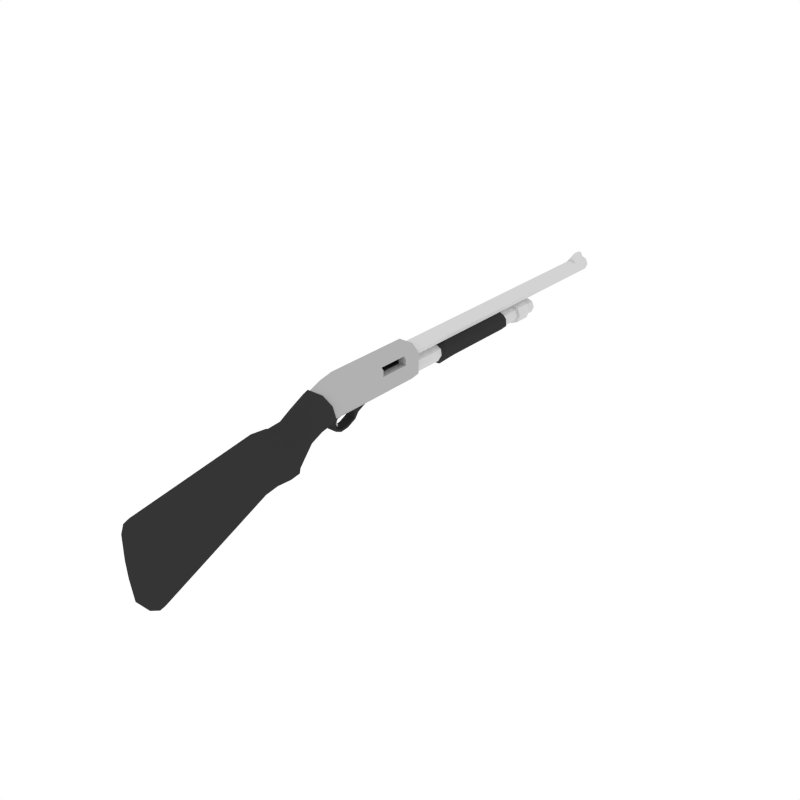 # Source: Shotgun.blend  (saved by Blender 2.76.0; exported with 4.5.12 LTS)
import bpy
from mathutils import Matrix  # noqa: F401  (used for matrix-valued properties, if any)

bpy.ops.wm.read_factory_settings(use_empty=True)
scene = bpy.context.scene
scene.name = 'Scene'

# ---- collections
col_collection_1 = bpy.data.collections.new('Collection 1'); scene.collection.children.link(col_collection_1)

# ---- materials (node trees are filled in below, after node groups)
mat_bulletred = bpy.data.materials.new('BulletRed')
mat_bulletred.alpha_threshold = 0.0
mat_bulletred.roughness = 0.5
mat_bulletyellow = bpy.data.materials.new('BulletYellow')
mat_bulletyellow.alpha_threshold = 0.0
mat_bulletyellow.roughness = 0.5
mat_trigger = bpy.data.materials.new('Trigger')
mat_trigger.alpha_threshold = 0.0
mat_trigger.roughness = 0.5
mat_black = bpy.data.materials.new('Black')
mat_black.alpha_threshold = 0.0
mat_black.roughness = 0.5
mat_darkmetal = bpy.data.materials.new('DarkMetal')
mat_darkmetal.alpha_threshold = 0.0
mat_darkmetal.roughness = 0.5
mat_barrels = bpy.data.materials.new('Barrels')
mat_barrels.alpha_threshold = 0.0
mat_barrels.roughness = 0.5

# ---- material node trees
mat_bulletred.use_nodes = True; mat_bulletred.node_tree.nodes.clear()
_N = mat_bulletred.node_tree.nodes; _L = mat_bulletred.node_tree.links
n0 = _N.new('ShaderNodeOutputMaterial'); n0.name = 'Material Output'; n0.location = (300, 300)
n1 = _N.new('ShaderNodeBsdfDiffuse'); n1.name = 'Diffuse BSDF'; n1.location = (10, 300)
n1.inputs[0].default_value = (0.8, 0.05635, 0.04274, 1.0)
_L.new(n1.outputs[0], n0.inputs[0])
n0.is_active_output = True
mat_bulletyellow.use_nodes = True; mat_bulletyellow.node_tree.nodes.clear()
_N = mat_bulletyellow.node_tree.nodes; _L = mat_bulletyellow.node_tree.links
n0 = _N.new('ShaderNodeOutputMaterial'); n0.name = 'Material Output'; n0.location = (300, 300)
n1 = _N.new('ShaderNodeBsdfDiffuse'); n1.name = 'Diffuse BSDF'; n1.location = (10, 300)
n1.inputs[0].default_value = (0.8, 0.4612, 0.06422, 1.0)
_L.new(n1.outputs[0], n0.inputs[0])
n0.is_active_output = True
mat_trigger.use_nodes = True; mat_trigger.node_tree.nodes.clear()
_N = mat_trigger.node_tree.nodes; _L = mat_trigger.node_tree.links
n0 = _N.new('ShaderNodeOutputMaterial'); n0.name = 'Material Output'; n0.location = (300, 300)
n1 = _N.new('ShaderNodeBsdfDiffuse'); n1.name = 'Diffuse BSDF'; n1.location = (10, 300)
n1.inputs[0].default_value = (0.4672, 0.4672, 0.4672, 1.0)
_L.new(n1.outputs[0], n0.inputs[0])
n0.is_active_output = True
mat_black.use_nodes = True; mat_black.node_tree.nodes.clear()
_N = mat_black.node_tree.nodes; _L = mat_black.node_tree.links
n0 = _N.new('ShaderNodeOutputMaterial'); n0.name = 'Material Output'; n0.location = (300, 300)
n1 = _N.new('ShaderNodeBsdfDiffuse'); n1.name = 'Diffuse BSDF'; n1.location = (10, 300)
n1.inputs[0].default_value = (0.03522, 0.03522, 0.03522, 1.0)
_L.new(n1.outputs[0], n0.inputs[0])
n0.is_active_output = True
mat_darkmetal.use_nodes = True; mat_darkmetal.node_tree.nodes.clear()
_N = mat_darkmetal.node_tree.nodes; _L = mat_darkmetal.node_tree.links
n0 = _N.new('ShaderNodeOutputMaterial'); n0.name = 'Material Output'; n0.location = (300, 300)
n1 = _N.new('ShaderNodeBsdfDiffuse'); n1.name = 'Diffuse BSDF'; n1.location = (10, 300)
n1.inputs[0].default_value = (0.4385, 0.4385, 0.4385, 1.0)
_L.new(n1.outputs[0], n0.inputs[0])
n0.is_active_output = True
mat_barrels.use_nodes = True; mat_barrels.node_tree.nodes.clear()
_N = mat_barrels.node_tree.nodes; _L = mat_barrels.node_tree.links
n0 = _N.new('ShaderNodeOutputMaterial'); n0.name = 'Material Output'; n0.location = (300, 300)
n1 = _N.new('ShaderNodeBsdfDiffuse'); n1.name = 'Diffuse BSDF'; n1.location = (10, 300)
n1.inputs[0].default_value = (0.65, 0.65, 0.65, 1.0)
_L.new(n1.outputs[0], n0.inputs[0])
n0.is_active_output = True

# ---- world
world_world = bpy.data.worlds.new('World'); scene.world = world_world
world_world.color = (1.0, 1.0, 1.0)
world_world.use_sun_shadow = False
world_world.sun_shadow_jitter_overblur = 0.0
world_world.cycles.sampling_method = 'MANUAL'
world_world.cycles.sample_map_resolution = 256

# ---- meshes
me_cylinder = bpy.data.meshes.new('Cylinder')
me_cylinder.from_pydata([(0.0, -0.1759, -0.05786), (0.0, 0.05786, -0.05786), (0.04091, -0.1759, -0.04091), (0.04091, 0.05786, -0.04091), (0.05786, -0.1759, -1.075e-08), (0.05786, 0.05786, 6.897e-09), (0.04091, -0.1759, 0.04091), (0.04091, 0.05786, 0.04091), (-5.058e-09, -0.1759, 0.05786), (-5.058e-09, 0.05786, 0.05786), (-0.04091, -0.1759, 0.04091), (-0.04091, 0.05786, 0.04091), (-0.05786, -0.1759, -1.397e-08), (-0.05786, 0.05786, 3.678e-09), (-0.04091, -0.1759, -0.04091), (-0.04091, 0.05786, -0.04091), (0.03131, 0.05786, -0.03131), (-1.012e-10, 0.05786, -0.04428), (0.04428, 0.05786, 6.202e-09), (0.03131, 0.05786, 0.03131), (-3.972e-09, 0.05786, 0.04428), (-0.03131, 0.05786, 0.03131), (-0.04428, 0.05786, 3.739e-09), (-0.03131, 0.05786, -0.03131), (0.03131, 0.04682, -0.03131), (-1.012e-10, 0.04682, -0.04428), (0.04428, 0.04682, 5.369e-09), (0.03131, 0.04682, 0.03131), (-3.972e-09, 0.04682, 0.04428), (-0.03131, 0.04682, 0.03131), (-0.04428, 0.04682, 2.906e-09), (-0.03131, 0.04682, -0.03131), (-3.453e-10, -0.177, -0.06141), (0.04343, -0.177, -0.04343), (0.06141, -0.177, -1.063e-08), (0.04343, -0.177, 0.04343), (-5.714e-09, -0.177, 0.06141), (-0.04343, -0.177, 0.04343), (-0.06141, -0.177, -1.404e-08), (-0.04343, -0.177, -0.04343), (-3.453e-10, -0.2562, -0.06141), (0.04343, -0.2562, -0.04343), (0.06141, -0.2562, -1.661e-08), (0.04343, -0.2562, 0.04343), (-5.714e-09, -0.2562, 0.06141), (-0.04343, -0.2562, 0.04343), (-0.06141, -0.2562, -2.002e-08), (-0.04343, -0.2562, -0.04343), (-3.146e-09, -0.2562, -0.01804), (0.01276, -0.2562, -0.01276), (0.01804, -0.2562, -1.915e-08), (0.01276, -0.2562, 0.01276), (-4.723e-09, -0.2562, 0.01804), (-0.01276, -0.2562, 0.01276), (-0.01804, -0.2562, -2.015e-08), (-0.01276, -0.2562, -0.01276), (0.0774, -1.027, -0.3641), (0.0774, -1.027, -0.3035), (0.0774, -0.8928, -0.3641), (0.0774, -0.8928, -0.3035), (0.1067, -1.027, -0.3641), (0.1067, -1.027, -0.3035), (0.1067, -0.8928, -0.3641), (0.1067, -0.8928, -0.3035), (0.0774, -0.9482, -0.3946), (0.0774, -0.9988, -0.3946), (0.1067, -0.9482, -0.3946), (0.1067, -0.9988, -0.3946), (0.0774, -0.9751, -0.4442), (0.0774, -0.9995, -0.453), (0.1067, -0.9751, -0.4442), (0.1067, -0.9995, -0.453), (0.0774, -0.9575, -0.5002), (0.0774, -0.9691, -0.509), (0.1067, -0.9575, -0.5002), (0.1067, -0.9691, -0.509), (0.1392, 0.9508, -0.3588), (0.08533, 0.8926, -0.3217), (0.03149, 0.9508, -0.3588), (0.08533, 2.398, -0.3003), (0.1391, 2.339, -0.341), (0.0315, 2.339, -0.341), (0.1664, 0.8926, -0.2881), (0.1571, 0.9508, -0.3513), (0.2333, 0.9509, -0.2751), (0.1571, 2.339, -0.3336), (0.1686, 2.398, -0.2658), (0.237, 2.339, -0.2592), (0.2092, 0.9276, -0.2151), (0.2407, 0.9509, -0.2609), (0.2407, 0.9895, -0.1532), (0.237, 2.339, -0.2592), (0.2019, 2.377, -0.2075), (0.2407, 2.32, -0.1532), (0.1644, 0.953, -0.1212), (0.2333, 0.9998, -0.1352), (0.1571, 1.047, -0.05911), (0.2333, 2.315, -0.1352), (0.1657, 2.366, -0.1244), (0.1571, 2.288, -0.05911), (0.08533, 0.9675, -0.07847), (0.1391, 1.054, -0.05166), (0.0315, 1.054, -0.05166), (0.1391, 2.284, -0.05166), (0.08533, 2.361, -0.0868), (0.0315, 2.284, -0.05166), (0.00625, 0.953, -0.1212), (0.01351, 1.047, -0.05911), (-0.0626, 0.9998, -0.1352), (0.01351, 2.288, -0.05911), (0.004945, 2.366, -0.1244), (-0.0626, 2.315, -0.1352), (-0.03859, 0.9276, -0.2151), (-0.07006, 0.9895, -0.1532), (-0.07006, 0.9509, -0.2609), (-0.07006, 2.32, -0.1532), (-0.03123, 2.377, -0.2075), (-0.06633, 2.339, -0.2592), (0.004279, 0.8926, -0.2881), (-0.06264, 0.9509, -0.2751), (0.01353, 0.9508, -0.3513), (-0.06633, 2.339, -0.2592), (0.002093, 2.398, -0.2658), (0.01351, 2.339, -0.3336), (0.1391, 1.294, -0.341), (0.1392, 1.177, -0.3447), (0.03149, 1.177, -0.3447), (0.0315, 1.294, -0.341), (0.1571, 1.177, -0.3372), (0.1571, 1.294, -0.3336), (0.237, 1.294, -0.2592), (0.237, 1.177, -0.2627), (0.237, 1.177, -0.2592), (0.237, 1.294, -0.2592), (0.2407, 1.294, -0.1532), (0.2407, 1.177, -0.1532), (0.2333, 1.177, -0.1352), (0.2333, 1.294, -0.1352), (0.1571, 1.294, -0.05911), (0.1571, 1.177, -0.05911), (0.1391, 1.177, -0.05166), (0.1391, 1.294, -0.05166), (0.0315, 1.294, -0.05166), (0.0315, 1.177, -0.05166), (0.01351, 1.177, -0.05911), (0.01351, 1.294, -0.05911), (-0.0626, 1.294, -0.1352), (-0.0626, 1.177, -0.1352), (-0.07006, 1.177, -0.1532), (-0.07006, 1.294, -0.1532), (-0.06633, 1.294, -0.2592), (-0.06633, 1.177, -0.2592), (0.01353, 1.177, -0.3372), (-0.06637, 1.177, -0.2627), (-0.06633, 1.294, -0.2592), (0.01351, 1.294, -0.3336), (0.1957, -1.18, -0.3244), (0.1957, -1.18, -0.3244), (0.1957, -1.135, -0.3257), (0.1957, -1.135, -0.3257), (0.2993, -1.133, -0.2221), (0.2993, -1.206, -0.22), (0.211, -1.179, -0.3612), (0.211, -1.179, -0.3612), (0.1608, -1.135, -0.3257), (0.1608, -1.18, -0.3244), (0.1957, -0.9281, -0.3285), (0.1957, -0.9281, -0.3285), (0.3298, -1.21, -0.2414), (0.2993, -0.9263, -0.2249), (0.2993, -1.261, -0.04442), (0.2993, -1.13, 0.009847), (0.1608, -1.179, -0.343), (0.211, -1.407, -0.4052), (0.211, -1.407, -0.4052), (0.1608, -1.179, -0.3367), (0.1608, -1.024, -0.3662), (0.1608, -1.042, -0.327), (0.1957, 0.3323, -0.3272), (0.1957, 0.3323, -0.3272), (0.3298, -1.273, -0.03995), (0.3298, -1.443, -0.2913), (0.2993, 0.3325, -0.2236), (0.2993, -0.9214, 0.06201), (0.1957, -1.119, 0.1263), (0.1957, -1.292, 0.05473), (0.02353, -1.179, -0.343), (0.211, -1.574, -0.4781), (-0.02682, -1.407, -0.4052), (-0.02682, -1.179, -0.3612), (0.1608, -1.092, -0.4469), (0.1608, -1.061, -0.4469), (0.1608, -0.8636, -0.3413), (0.1608, -0.8624, -0.3285), (0.1608, -0.9281, -0.3285), (-0.01155, -0.9281, -0.3285), (-0.01155, 0.3323, -0.3272), (0.1608, -0.7828, -0.3284), (0.1608, -0.4778, -0.3281), (0.1608, -0.3991, -0.328), (0.02353, -0.3991, -0.328), (0.02353, -0.4778, -0.3281), (0.02353, -0.7828, -0.3284), (0.02353, -0.8624, -0.3285), (0.02353, -0.9281, -0.3285), (0.211, -1.309, 0.07382), (0.3298, -1.489, -0.145), (0.2993, 0.3332, 0.05994), (0.1957, -1.292, 0.05473), (0.1957, -1.119, 0.1263), (0.02353, -1.092, -0.4469), (0.3298, -1.631, -0.373), (0.211, -1.574, -0.4781), (-0.02682, -1.574, -0.4781), (-0.02682, -1.179, -0.3612), (0.1608, -1.053, -0.5254), (0.1608, -1.035, -0.4996), (0.02353, -1.024, -0.3662), (0.02353, -1.061, -0.4469), (0.02353, -0.8636, -0.3413), (0.1608, -0.7837, -0.3402), (0.02353, -1.042, -0.327), (-0.01155, -0.9281, -0.3285), (-0.01155, 0.3323, -0.3272), (0.1608, -0.478, -0.3358), (0.1608, -0.3992, -0.3347), (0.02353, -0.3992, -0.3347), (0.02353, -0.478, -0.3358), (0.02353, -0.7837, -0.3402), (0.09526, 0.3329, -0.07404), (0.1768, 0.3324, -0.2796), (0.2035, 0.3325, -0.2153), (0.1718, 0.3327, -0.1388), (0.1109, 0.3328, -0.1136), (0.211, -1.309, 0.07382), (0.211, -1.523, -0.02826), (0.3298, -1.694, -0.2565), (0.1957, 0.3334, 0.1636), (0.1957, -0.9197, 0.1656), (0.1718, 0.3329, -0.04234), (-0.01155, -1.119, 0.1263), (-0.01155, -1.292, 0.05473), (0.1957, -0.9197, 0.1656), (-0.01155, -1.18, -0.3244), (0.02353, -1.179, -0.3367), (0.02353, -1.053, -0.5254), (0.3298, -1.828, -0.6051), (0.211, -1.714, -0.6404), (-0.02682, -1.714, -0.6404), (0.211, -1.714, -0.6404), (-0.02682, -1.574, -0.4781), (-0.02682, -1.407, -0.4052), (-0.01155, -1.18, -0.3244), (0.02353, -1.035, -0.4996), (0.1608, -0.9593, -0.5664), (0.1608, -0.9571, -0.5347), (-0.01155, -1.135, -0.3257), (-0.01155, -1.135, -0.3257), (-0.1152, -0.9263, -0.2249), (-0.1152, 0.3325, -0.2236), (0.01113, 0.3324, -0.2734), (0.01874, 0.3324, -0.2918), (0.09526, 0.3323, -0.3235), (0.1718, 0.3324, -0.2918), (0.1605, -0.7171, -0.3977), (0.02375, -0.6504, -0.4172), (0.02353, -1.18, -0.3244), (0.02353, -1.135, -0.3257), (0.07837, 0.3328, -0.1141), (0.09526, 0.3328, -0.1071), (-0.02682, -1.309, 0.07382), (0.211, -1.523, -0.02826), (0.211, -1.751, -0.152), (0.3298, -1.939, -0.3037), (0.3298, -1.928, -0.325), (0.2035, 0.3331, 0.03417), (0.1957, 0.3334, 0.1636), (-0.01155, -0.9197, 0.1656), (-0.01155, -1.119, 0.1263), (0.02353, -0.9593, -0.5664), (-0.02682, -1.726, -0.6839), (0.211, -1.726, -0.6839), (-0.02682, -1.714, -0.6404), (-0.1457, -1.443, -0.2913), (-0.1152, -1.206, -0.22), (-0.1457, -1.21, -0.2414), (0.02353, -0.9571, -0.5347), (0.1608, -0.838, -0.5527), (0.1608, -0.8432, -0.5213), (0.02375, -0.7171, -0.3977), (-0.1152, -1.133, -0.2221), (0.01874, 0.3327, -0.1388), (-0.01296, 0.3325, -0.2153), (-0.1152, -0.9214, 0.06201), (-0.1152, 0.3332, 0.05994), (0.1605, -0.6504, -0.4172), (0.09526, 2.662, -0.07404), (0.1014, 2.662, -0.0715), (0.1014, 2.893, -0.0715), (0.09526, 2.894, -0.07404), (0.09526, 4.192, -0.07404), (0.1718, 4.192, -0.04234), (-0.02682, -1.309, 0.07382), (-0.02682, -1.523, -0.02826), (0.211, -1.751, -0.152), (0.211, -1.966, -0.1656), (0.3298, -1.998, -0.2807), (0.3298, -2.0, -0.3026), (0.1718, 0.3333, 0.1107), (-0.01155, 0.3334, 0.1636), (0.1117, 0.3333, 0.1356), (0.2035, 4.192, 0.03417), (-0.01155, -0.9197, 0.1656), (-0.01155, -1.292, 0.05473), (0.02353, -0.838, -0.5527), (0.3298, -2.039, -0.5393), (0.211, -1.726, -0.6839), (0.3298, -1.846, -0.673), (0.211, -1.875, -0.7901), (-0.02682, -1.875, -0.7901), (-0.1457, -1.631, -0.373), (-0.1152, -1.261, -0.04442), (-0.1457, -1.273, -0.03995), (0.02353, -0.8432, -0.5213), (0.1608, -0.7047, -0.4908), (0.1608, -0.728, -0.4692), (0.02353, -0.728, -0.4692), (-0.1152, -1.13, 0.009847), (0.02746, 0.3329, -0.04596), (-0.01155, 0.3334, 0.1636), (0.01874, 0.3329, -0.04234), (0.02353, -0.7047, -0.4908), (0.01874, 4.192, -0.04234), (0.08913, 2.893, -0.0715), (0.08913, 2.662, -0.0715), (0.09526, 4.304, -0.07404), (0.1718, 4.304, -0.04234), (-0.02682, -1.523, -0.02826), (-0.02682, -1.751, -0.152), (0.211, -1.966, -0.1656), (0.211, -1.998, -0.1532), (0.3298, -2.235, -0.2486), (0.3298, -2.237, -0.2984), (0.1718, 4.192, 0.1107), (0.1579, 0.3333, 0.1165), (0.09526, 0.3333, 0.1424), (0.2035, 4.304, 0.03417), (0.3298, -2.291, -0.5618), (0.3298, -2.07, -0.6568), (0.211, -1.875, -0.7901), (-0.02682, -2.102, -0.7736), (0.211, -2.102, -0.7736), (-0.02682, -1.726, -0.6839), (-0.1457, -1.828, -0.6051), (-0.1457, -1.694, -0.2565), (-0.1457, -1.489, -0.145), (0.0158, 0.3333, 0.1036), (-0.01296, 0.3331, 0.03417), (-0.01296, 4.192, 0.03417), (0.01874, 4.304, -0.04234), (0.09526, 4.416, -0.07404), (0.1718, 4.416, -0.04234), (-0.02682, -1.966, -0.1656), (0.211, -1.998, -0.1532), (0.211, -2.227, -0.1272), (0.3298, -3.931, -0.4961), (0.3298, -3.93, -0.7946), (0.1718, 4.304, 0.1107), (0.09526, 4.192, 0.1424), (0.01874, 0.3333, 0.1107), (0.2035, 4.416, 0.03417), (0.3298, -3.917, -1.038), (0.3298, -2.321, -0.6786), (0.211, -2.102, -0.7736), (0.211, -2.33, -0.8117), (-0.02682, -2.33, -0.8117), (-0.02682, -2.102, -0.7736), (-0.02682, -1.875, -0.7901), (-0.1457, -1.846, -0.673), (-0.1457, -1.928, -0.325), (-0.1457, -1.939, -0.3037), (-0.02682, -1.751, -0.152), (0.01874, 4.192, 0.1107), (-0.01296, 4.304, 0.03417), (0.01874, 4.416, -0.04234), (0.09526, 4.486, -0.07404), (0.1718, 4.486, -0.04234), (-0.02682, -1.966, -0.1656), (-0.02682, -1.998, -0.1532), (0.211, -2.227, -0.1272), (0.211, -3.933, -0.3762), (0.211, -4.05, -0.5123), (0.211, -4.049, -0.8343), (0.1718, 4.416, 0.1107), (0.1185, 4.192, 0.1783), (0.09526, 4.192, 0.1785), (0.2035, 4.486, 0.03417), (0.211, -4.032, -1.071), (0.3298, -3.875, -1.342), (0.211, -2.33, -0.8117), (-0.02682, -3.862, -1.466), (0.211, -3.862, -1.466), (-0.1457, -2.07, -0.6568), (-0.1457, -2.039, -0.5393), (-0.1457, -2.0, -0.3026), (-0.1457, -1.998, -0.2807), (0.01874, 4.304, 0.1107), (-0.01296, 4.416, 0.03417), (0.01874, 4.486, -0.04234), (-0.01296, 4.486, 0.03417), (0.01874, 4.486, 0.1107), (0.09526, 4.486, 0.1424), (0.1718, 4.486, 0.1107), (-0.02682, -1.998, -0.1532), (-0.02682, -2.227, -0.1272), (0.211, -3.933, -0.3762), (0.211, -4.05, -0.5123), (0.211, -4.049, -0.8343), (0.1185, 4.416, 0.2229), (0.1185, 4.304, 0.2229), (0.07196, 4.192, 0.1783), (0.09526, 4.304, 0.2232), (0.211, -3.988, -1.395), (0.211, -3.862, -1.466), (0.211, -3.988, -1.395), (-0.02682, -3.988, -1.395), (-0.02682, -2.33, -0.8117), (-0.1457, -2.321, -0.6786), (-0.1457, -2.291, -0.5618), (-0.1457, -2.237, -0.2984), (-0.1457, -2.235, -0.2486), (0.07196, 4.304, 0.2229), (0.01874, 4.416, 0.1107), (0.09526, 4.416, 0.1424), (-0.02682, -2.227, -0.1272), (-0.02682, -3.933, -0.3762), (0.211, -4.032, -1.071), (-0.02682, -4.05, -0.5123), (-0.02682, -4.049, -0.8343), (0.09526, 4.416, 0.2232), (-0.02682, -4.032, -1.071), (-0.02682, -3.862, -1.466), (-0.02682, -3.988, -1.395), (-0.1457, -3.875, -1.342), (-0.1457, -3.917, -1.038), (-0.1457, -3.93, -0.7946), (-0.1457, -3.931, -0.4961), (0.07196, 4.416, 0.2229), (-0.02682, -4.049, -0.8343), (-0.02682, -4.032, -1.071), (-0.02682, -4.05, -0.5123), (-0.02682, -3.933, -0.3762), (-0.01296, 2.662, -0.2153), (0.01874, 2.662, -0.2918), (0.01874, 2.662, -0.1388), (-0.05106, 2.662, -0.2153), (-0.008208, 2.662, -0.3188), (0.09526, 2.662, -0.3235), (0.09526, 2.662, -0.1071), (-0.008208, 2.662, -0.1118), (0.09526, 2.662, -0.3616), (-0.05106, 2.893, -0.2153), (-0.008208, 2.893, -0.3188), (0.1718, 2.662, -0.2918), (0.1718, 2.662, -0.1388), (-0.008208, 2.893, -0.1118), (0.1987, 2.662, -0.3187), (0.09526, 2.893, -0.3616), (-0.01246, 2.897, -0.2153), (0.01909, 2.897, -0.2915), (0.2035, 2.662, -0.2153), (0.1987, 2.662, -0.1118), (0.01909, 2.897, -0.1391), (0.2416, 2.662, -0.2153), (0.1987, 2.893, -0.3187), (0.09526, 2.897, -0.323), (-0.01246, 3.066, -0.2153), (0.01909, 3.066, -0.2915), (0.1987, 2.893, -0.1118), (0.09526, 2.897, -0.1076), (0.01909, 3.066, -0.1391), (0.2416, 2.893, -0.2153), (0.1714, 2.897, -0.2915), (0.09526, 3.066, -0.323), (0.09526, 3.066, -0.1076), (0.1714, 3.066, -0.1391), (0.203, 3.066, -0.2153), (0.1714, 3.066, -0.2915), (0.1714, 2.897, -0.1391), (0.203, 2.897, -0.2153), (0.09526, 4.486, -0.04519), (0.1514, 4.486, -0.02195), (0.1746, 4.486, 0.03417), (0.03913, 4.486, -0.02195), (0.01589, 4.486, 0.03417), (0.03913, 4.486, 0.09029), (0.09526, 4.486, 0.1135), (0.1514, 4.486, 0.09029), (0.09526, 0.5573, -0.04516), (0.1514, 0.5573, -0.02192), (0.1746, 0.5573, 0.0342), (0.03913, 0.5573, -0.02192), (0.01589, 0.5573, 0.0342), (0.03913, 0.5573, 0.09032), (0.09526, 0.5573, 0.1136), (0.1514, 0.5573, 0.09032), (0.2994, 0.08141, -0.02251), (0.2994, -0.3427, -0.0229), (0.2994, -0.3411, 0.06131), (0.2994, 0.08162, 0.06071), (0.2689, 0.0817, 0.09112), (0.2689, -0.3405, 0.09172), (0.07451, 0.08139, -0.03945), (0.07451, -0.3427, -0.03985), (0.07451, -0.3411, 0.04437), (0.07451, 0.0816, 0.04376), (0.0441, 0.08168, 0.07417), (0.0441, -0.3405, 0.07478), (0.1869, -0.3427, -0.03137), (0.1869, -0.3411, 0.05284), (0.1565, -0.3405, 0.08325), (0.1565, 0.08169, 0.08265), (0.1869, 0.08161, 0.05224), (0.1869, 0.0814, -0.03098)], [], [(0, 1, 3, 2), (2, 3, 5, 4), (4, 5, 7, 6), (6, 7, 9, 8), (8, 9, 11, 10), (10, 11, 13, 12), (1, 15, 23, 17), (14, 15, 1, 0), (12, 13, 15, 14), (23, 22, 30, 31), (3, 1, 17, 16), (7, 5, 18, 19), (13, 11, 21, 22), (9, 7, 19, 20), (15, 13, 22, 23), (5, 3, 16, 18), (11, 9, 20, 21), (24, 25, 31, 30, 29, 28, 27, 26), (21, 20, 28, 29), (19, 18, 26, 27), (16, 17, 25, 24), (17, 23, 31, 25), (22, 21, 29, 30), (20, 19, 27, 28), (18, 16, 24, 26), (12, 14, 39, 38), (6, 8, 36, 35), (10, 12, 38, 37), (4, 6, 35, 34), (0, 2, 33, 32), (14, 0, 32, 39), (8, 10, 37, 36), (2, 4, 34, 33), (33, 34, 42, 41), (41, 42, 50, 49), (36, 37, 45, 44), (39, 32, 40, 47), (32, 33, 41, 40), (34, 35, 43, 42), (37, 38, 46, 45), (35, 36, 44, 43), (38, 39, 47, 46), (48, 49, 50, 51, 52, 53, 54, 55), (46, 47, 55, 54), (44, 45, 53, 52), (42, 43, 51, 50), (40, 41, 49, 48), (47, 40, 48, 55), (45, 46, 54, 53), (43, 44, 52, 51), (57, 59, 58, 56), (59, 63, 62, 58), (63, 61, 60, 62), (61, 57, 56, 60), (62, 60, 67, 66), (61, 63, 59, 57), (66, 67, 71, 70), (56, 58, 64, 65), (58, 62, 66, 64), (60, 56, 65, 67), (69, 68, 72, 73), (65, 64, 68, 69), (67, 65, 69, 71), (64, 66, 70, 68), (73, 72, 74, 75), (71, 69, 73, 75), (68, 70, 74, 72), (70, 71, 75, 74), (155, 123, 81, 127), (90, 135, 136, 95), (96, 139, 140, 101), (102, 143, 144, 107), (108, 147, 148, 113), (114, 151, 153, 119), (84, 131, 132, 89), (86, 79, 122, 116, 110, 104, 98, 92), (120, 152, 126, 78), (150, 117, 121, 154), (76, 125, 128, 83), (146, 111, 115, 149), (142, 105, 109, 145), (138, 99, 103, 141), (134, 93, 97, 137), (130, 87, 91, 133), (124, 80, 85, 129), (76, 77, 78), (79, 80, 81), (82, 83, 84), (85, 86, 87), (88, 89, 90), (91, 92, 93), (94, 95, 96), (97, 98, 99), (100, 101, 102), (103, 104, 105), (106, 107, 108), (109, 110, 111), (112, 113, 114), (115, 116, 117), (118, 119, 120), (121, 122, 123), (124, 125, 126, 127), (128, 129, 130, 131), (132, 133, 134, 135), (136, 137, 138, 139), (140, 141, 142, 143), (144, 145, 146, 147), (148, 149, 150, 151), (152, 153, 154, 155), (76, 83, 82, 77), (85, 80, 79, 86), (127, 81, 80, 124), (131, 84, 83, 128), (84, 89, 88, 82), (91, 87, 86, 92), (135, 90, 89, 132), (90, 95, 94, 88), (97, 93, 92, 98), (139, 96, 95, 136), (96, 101, 100, 94), (103, 99, 98, 104), (143, 102, 101, 140), (102, 107, 106, 100), (109, 105, 104, 110), (147, 108, 107, 144), (108, 113, 112, 106), (115, 111, 110, 116), (151, 114, 113, 148), (114, 119, 118, 112), (121, 117, 116, 122), (152, 120, 119, 153), (120, 78, 77, 118), (81, 123, 122, 79), (78, 126, 125, 76), (87, 130, 129, 85), (93, 134, 133, 91), (99, 138, 137, 97), (105, 142, 141, 103), (111, 146, 145, 109), (117, 150, 149, 115), (123, 155, 154, 121), (150, 154, 153, 151), (155, 127, 126, 152), (146, 149, 148, 147), (142, 145, 144, 143), (138, 141, 140, 139), (134, 137, 136, 135), (130, 133, 132, 131), (124, 129, 128, 125), (77, 82, 88, 94, 100, 106, 112, 118), (156, 157, 158, 159), (156, 159, 160, 161), (157, 156, 162, 163), (164, 158, 157, 165), (159, 158, 166, 167), (156, 161, 168, 162), (159, 167, 169, 160), (170, 161, 160, 171), (186, 172, 175, 165, 157, 163, 189, 243, 266, 244), (173, 174, 163, 162), (175, 176, 177, 164, 165), (164, 177, 194, 166, 158), (167, 166, 178, 179), (161, 170, 180, 168), (168, 181, 173, 162), (182, 169, 167, 179), (169, 183, 171, 160), (184, 185, 170, 171), (173, 187, 212, 174), (163, 174, 188, 189), (172, 190, 191, 176, 175), (177, 176, 192, 193, 194), (195, 196, 178, 166, 194, 193, 197, 198, 199, 200, 201, 202, 203, 204), (233, 229, 239, 275, 308, 344, 237, 207, 182, 179, 178, 230, 231, 232), (170, 185, 205, 180), (168, 180, 206, 181), (238, 183, 508, 511), (171, 183, 238, 184), (208, 185, 184, 209), (186, 210, 190, 172), (181, 211, 187, 173), (213, 188, 174, 212), (189, 188, 251, 214), (191, 190, 215, 216), (217, 176, 191, 218), (176, 217, 219, 192), (193, 192, 220, 197), (204, 221, 267, 256, 195), (196, 195, 222, 223), (196, 223, 260, 261, 262, 263, 230, 178), (197, 220, 224, 198), (198, 224, 225, 199), (199, 225, 226, 200), (200, 226, 227, 201), (201, 227, 228, 202), (202, 228, 219, 203), (217, 221, 204, 203, 219), (185, 208, 234, 205), (205, 235, 206, 180), (236, 211, 181, 206), (237, 238, 511, 510), (240, 241, 208, 209), (238, 242, 209, 184), (244, 217, 218, 210, 186), (190, 210, 245, 215), (211, 246, 247, 187), (187, 247, 249, 212), (248, 213, 212, 249), (213, 250, 251, 188), (252, 243, 189, 214), (218, 191, 216, 253), (216, 215, 254, 255), (192, 219, 228, 220), (222, 195, 256, 257), (223, 222, 258, 259), (220, 264, 295, 224), (224, 227, 226, 225), (227, 265, 289, 228), (221, 217, 244, 266, 267), (268, 229, 233, 269), (208, 241, 270, 234), (205, 234, 271, 235), (236, 206, 235, 272), (211, 236, 273, 274), (242, 238, 237, 276), (242, 277, 240, 209), (240, 278, 313, 241), (210, 218, 253, 245), (215, 245, 279, 254), (274, 246, 211), (280, 248, 249, 281), (250, 213, 248, 282), (251, 283, 285, 214), (284, 252, 214, 285), (252, 257, 256, 243), (253, 216, 255, 286), (255, 254, 287, 288), (289, 264, 220, 228), (257, 290, 258, 222), (223, 259, 328, 229, 268, 291, 292, 260), (293, 294, 259, 258), (295, 265, 227, 224), (243, 256, 267, 266), (229, 296, 297, 298, 299, 300, 301, 239), (270, 241, 313, 302), (234, 270, 303, 271), (304, 272, 235, 271), (273, 236, 272, 305), (306, 307, 274, 273), (309, 277, 242, 276), (345, 369, 356, 294, 329, 309, 276, 237, 310), (239, 301, 311, 275), (278, 240, 277, 312), (245, 253, 286, 279), (254, 279, 314, 287), (274, 307, 315, 246), (316, 247, 246, 317), (249, 247, 316, 281), (318, 319, 280, 281), (248, 280, 352, 282), (250, 282, 353, 320), (251, 250, 320, 283), (321, 284, 285, 322), (284, 290, 257, 252), (286, 255, 288, 323), (288, 287, 324, 325), (326, 325, 264, 289), (290, 327, 293, 258), (312, 329, 294, 293), (264, 325, 324, 295), (324, 331, 265, 295), (265, 331, 326, 289), (330, 332, 300, 299, 333, 334, 296, 229, 328), (300, 335, 336, 301), (302, 337, 303, 270), (303, 338, 304, 271), (304, 339, 305, 272), (305, 340, 306, 273), (307, 306, 341, 342), (275, 311, 343, 308), (277, 309, 329, 312), (237, 344, 310), (301, 336, 346, 311), (312, 293, 327, 278), (327, 321, 313, 278), (279, 286, 323, 314), (287, 314, 331, 324), (342, 347, 315, 307), (315, 348, 317, 246), (317, 349, 316), (350, 319, 318, 351), (354, 355, 283, 320), (283, 355, 322, 285), (313, 321, 322, 302), (321, 327, 290, 284), (323, 288, 325, 326), (328, 259, 294, 356, 357, 330), (357, 358, 332, 330), (332, 359, 335, 300), (335, 360, 361, 336), (302, 322, 355, 337), (303, 337, 381, 338), (362, 339, 304, 338), (340, 305, 339, 363), (340, 364, 341, 306), (342, 341, 365, 366), (311, 346, 367, 343), (308, 343, 368, 345, 310, 344), (336, 361, 370, 346), (314, 323, 326, 331), (342, 366, 371, 347), (348, 315, 347, 372), (373, 349, 317, 348), (316, 349, 318, 281), (373, 351, 318, 349), (351, 374, 375, 350), (376, 377, 319, 350), (377, 352, 280, 319), (378, 353, 282, 352), (353, 379, 320), (379, 380, 354, 320), (381, 337, 355, 354), (369, 382, 358, 357, 356), (358, 383, 359, 332), (359, 384, 360, 335), (360, 385, 386, 361), (362, 338, 381, 387), (362, 388, 363, 339), (363, 389, 364, 340), (364, 390, 365, 341), (366, 365, 391, 392), (346, 370, 393, 367), (343, 367, 419, 394), (368, 343, 394, 395), (345, 368, 382, 369), (361, 386, 396, 370), (371, 366, 392, 397), (372, 347, 371, 398), (348, 372, 399, 373), (399, 374, 351, 373), (400, 375, 374, 401), (350, 375, 426, 376), (402, 378, 377, 376), (378, 352, 377), (403, 353, 378, 402), (353, 403, 404, 379), (405, 380, 379, 404), (380, 387, 381, 354), (382, 406, 383, 358), (383, 407, 384, 359), (384, 408, 385, 360), (410, 411, 496, 495), (388, 362, 387, 413), (389, 363, 388, 414), (364, 389, 415, 390), (391, 365, 390), (392, 391, 416, 417), (370, 396, 412, 393), (367, 393, 418, 419), (382, 368, 395, 420), (394, 419, 421, 395), (398, 371, 397, 422), (372, 398, 423, 399), (399, 423, 401, 374), (401, 424, 425, 400), (375, 400, 441, 426), (402, 376, 426, 427), (427, 428, 403, 402), (429, 404, 403, 428), (429, 430, 405, 404), (380, 405, 413, 387), (406, 382, 420, 431), (406, 432, 407, 383), (407, 409, 408, 384), (432, 410, 409, 407), (433, 411, 410, 432), (393, 412, 411, 433), (413, 434, 414, 388), (414, 435, 415, 389), (390, 415, 416, 391), (397, 392, 417, 436), (437, 438, 417, 416), (393, 433, 439, 418), (419, 418, 439, 421), (395, 421, 431, 420), (398, 422, 423), (397, 436, 424, 422), (422, 424, 401, 423), (440, 425, 424, 436), (441, 400, 425, 442), (427, 443, 444, 428), (428, 444, 445, 429), (429, 445, 446, 430), (413, 405, 430, 434), (432, 406, 431, 447), (433, 432, 447, 439), (414, 434, 451, 435), (416, 415, 435, 437), (440, 436, 417, 438), (438, 437, 450, 448), (421, 439, 447, 431), (425, 440, 449, 442), (443, 441, 442), (426, 441, 443, 427), (442, 449, 444, 443), (444, 449, 448, 445), (448, 450, 446, 445), (430, 446, 451, 434), (437, 435, 451, 450), (440, 438, 448, 449), (450, 451, 446), (292, 452, 453, 261, 260), (291, 454, 452, 292), (453, 452, 455, 456), (261, 453, 457, 262), (269, 458, 454, 291, 268), (452, 454, 459, 455), (457, 453, 456, 460), (456, 455, 461, 462), (262, 457, 463, 263), (232, 464, 458, 269, 233), (334, 459, 454, 458, 296), (455, 459, 465, 461), (463, 457, 460, 466), (460, 456, 462, 467), (462, 461, 468, 469), (263, 463, 470, 231, 230), (231, 470, 464, 232), (296, 458, 464, 471, 297), (333, 465, 459, 334), (461, 465, 472, 468), (470, 463, 466, 473), (466, 460, 467, 474), (467, 462, 469, 475), (469, 468, 476, 477), (464, 470, 473, 471), (297, 471, 478, 298), (299, 479, 472, 465, 333), (468, 472, 480, 476), (473, 466, 474, 481), (474, 467, 475, 482), (475, 469, 477, 483), (483, 477, 476, 480, 484, 485, 486, 487), (471, 473, 481, 478), (298, 478, 488, 479, 299), (472, 479, 484, 480), (481, 474, 482, 489), (482, 475, 483, 487), (479, 488, 485, 484), (488, 489, 486, 485), (489, 482, 487, 486), (478, 481, 489, 488), (492, 491, 499, 500), (408, 409, 494, 493), (386, 385, 490, 491), (411, 412, 497, 496), (409, 410, 495, 494), (385, 408, 493, 490), (412, 396, 492, 497), (396, 386, 491, 492), (499, 498, 501, 502, 503, 504, 505, 500), (496, 497, 505, 504), (494, 495, 503, 502), (490, 493, 501, 498), (491, 490, 498, 499), (497, 492, 500, 505), (495, 496, 504, 503), (493, 494, 502, 501), (520, 519, 514, 517), (519, 518, 513, 514), (183, 169, 507, 508), (207, 237, 510, 509), (169, 182, 506, 507), (182, 207, 509, 506), (514, 513, 512, 515), (514, 515, 516, 517), (522, 521, 516, 515), (523, 522, 515, 512), (518, 523, 512, 513), (521, 520, 517, 516), (510, 511, 520, 521), (507, 506, 523, 518), (506, 509, 522, 523), (509, 510, 521, 522), (508, 507, 518, 519), (511, 508, 519, 520)])
me_cylinder.polygons.foreach_set('material_index', [0, 0, 0, 0, 0, 0, 0, 0, 0, 0, 0, 0, 0, 0, 0, 0, 0, 0, 0, 0, 0, 0, 0, 0, 0, 1, 1, 1, 1, 1, 1, 1, 1, 1, 1, 1, 1, 1, 1, 1, 1, 1, 1, 1, 1, 1, 1, 1, 1, 1, 2, 2, 2, 2, 2, 2, 2, 2, 2, 2, 2, 2, 2, 2, 2, 2, 2, 2, 3, 3, 3, 3, 3, 3, 3, 3, 3, 3, 3, 3, 3, 3, 3, 3, 3, 3, 3, 3, 3, 3, 3, 3, 3, 3, 3, 3, 3, 3, 3, 3, 3, 3, 3, 3, 3, 3, 3, 3, 3, 3, 3, 3, 3, 3, 3, 3, 3, 3, 3, 3, 3, 3, 3, 3, 3, 3, 3, 3, 3, 3, 3, 3, 3, 3, 3, 3, 3, 3, 3, 3, 3, 3, 3, 3, 3, 3, 3, 3, 3, 3, 4, 4, 3, 4, 4, 3, 4, 4, 3, 3, 3, 4, 4, 3, 3, 4, 4, 4, 3, 3, 3, 3, 4, 4, 3, 3, 4, 4, 4, 3, 3, 3, 3, 3, 3, 3, 3, 4, 4, 4, 3, 3, 3, 3, 3, 3, 3, 3, 3, 3, 4, 4, 4, 3, 3, 3, 3, 3, 3, 3, 3, 3, 3, 4, 4, 3, 3, 3, 3, 4, 3, 3, 3, 3, 4, 4, 4, 3, 3, 3, 3, 3, 3, 3, 4, 3, 3, 3, 4, 4, 4, 3, 4, 5, 3, 3, 3, 3, 3, 4, 4, 5, 4, 3, 3, 3, 3, 3, 3, 3, 3, 3, 3, 4, 3, 3, 3, 4, 4, 3, 3, 3, 5, 5, 3, 3, 3, 3, 3, 5, 4, 4, 5, 4, 4, 3, 3, 3, 3, 3, 3, 3, 3, 3, 4, 3, 4, 5, 5, 5, 3, 3, 3, 3, 3, 3, 5, 5, 5, 3, 3, 3, 3, 3, 3, 3, 3, 3, 3, 3, 3, 3, 5, 5, 5, 5, 3, 3, 3, 3, 3, 5, 5, 5, 5, 5, 3, 3, 3, 3, 3, 3, 3, 3, 3, 3, 3, 3, 5, 5, 5, 5, 3, 3, 3, 3, 3, 5, 5, 5, 5, 3, 3, 3, 3, 3, 3, 3, 3, 3, 3, 5, 5, 5, 5, 5, 5, 3, 3, 3, 3, 3, 5, 5, 5, 3, 3, 3, 3, 3, 3, 3, 3, 3, 5, 5, 3, 3, 3, 3, 5, 3, 3, 3, 3, 3, 3, 3, 3, 3, 3, 5, 5, 5, 5, 5, 5, 5, 5, 5, 5, 5, 5, 5, 5, 5, 5, 5, 5, 5, 5, 5, 5, 5, 5, 5, 5, 5, 5, 5, 5, 5, 5, 5, 5, 5, 5, 5, 5, 5, 5, 5, 5, 5, 5, 5, 5, 5, 5, 5, 5, 5, 5, 5, 5, 5, 5, 5, 3, 3, 4, 4, 4, 4, 3, 3, 3, 3, 3, 3, 4, 4, 4, 4, 4, 4])
me_cylinder.materials.append(mat_bulletred)
me_cylinder.materials.append(mat_bulletyellow)
me_cylinder.materials.append(mat_trigger)
me_cylinder.materials.append(mat_black)
me_cylinder.materials.append(mat_darkmetal)
me_cylinder.materials.append(mat_barrels)
me_cylinder.use_remesh_preserve_volume = False
me_cylinder.use_remesh_preserve_attributes = False
me_cylinder.use_mirror_vertex_groups = False
me_cylinder.update()
arm_shotgunarmature = bpy.data.armatures.new('ShotgunArmature')  # bones are not reproduced

# ---- objects
ob_shotgunarmature = bpy.data.objects.new('ShotgunArmature', arm_shotgunarmature)
ob_shotgun = bpy.data.objects.new('Shotgun', me_cylinder)

# ---- transforms, parenting, visibility, modifiers, constraints
ob_shotgunarmature.location = (0.2073, 3.22, 0.153)
ob_shotgunarmature.rotation_euler = (-1.571, -0.0, 0.0)
ob_shotgunarmature.show_in_front = True
ob_shotgunarmature.lineart.crease_threshold = 0.0
ob_shotgun.parent = ob_shotgunarmature
ob_shotgun.matrix_parent_inverse = Matrix(((1.0, 0.0, 0.0, -0.2073), (0.0, 7.451e-08, -1.0, 0.153), (0.0, 1.0, 7.55e-08, -3.22), (0.0, 0.0, 0.0, 1.0)))
ob_shotgun.location = (-0.09207, 2.229, 0.3484)
ob_shotgun.lineart.crease_threshold = 0.0
_vg = ob_shotgun.vertex_groups.new(name='Control')
_vg.add([0, 1, 2, 3, 4, 5, 6, 7, 8, 9, 10, 11, 12, 13, 14, 15, 16, 17, 18, 19, 20, 21, 22, 23, 24, 25, 26, 27, 28, 29, 30, 31, 32, 33, 34, 35, 36, 37, 38, 39, 40, 41, 42, 43, 44, 45, 46, 47, 48, 49, 50, 51, 52, 53, 54, 55, 56, 57, 58, 59, 60, 61, 62, 63, 64, 65, 66, 67, 68, 69, 70, 71, 72, 73, 74, 75, 76, 77, 78, 79, 80, 81, 82, 83, 84, 85, 86, 87, 88, 89, 90, 91, 92, 93, 94, 95, 96, 97, 98, 99, 100, 101, 102, 103, 104, 105, 106, 107, 108, 109, 110, 111, 112, 113, 114, 115, 116, 117, 118, 119, 120, 121, 122, 123, 124, 125, 126, 127, 128, 129, 130, 131, 132, 133, 134, 135, 136, 137, 138, 139, 140, 141, 142, 143, 144, 145, 146, 147, 148, 149, 150, 151, 152, 153, 154, 155, 156, 157, 158, 159, 160, 161, 162, 163, 164, 165, 166, 167, 168, 169, 170, 171, 172, 173, 174, 175, 176, 177, 178, 179, 180, 181, 182, 183, 184, 185, 186, 187, 188, 189, 190, 191, 192, 193, 194, 195, 196, 197, 198, 199, 200, 201, 202, 203, 204, 205, 206, 207, 208, 209, 210, 211, 212, 213, 214, 215, 216, 217, 218, 219, 220, 221, 222, 223, 224, 225, 226, 227, 228, 229, 230, 231, 232, 233, 234, 235, 236, 237, 238, 239, 240, 241, 242, 243, 244, 245, 246, 247, 248, 249, 250, 251, 252, 253, 254, 255, 256, 257, 258, 259, 260, 261, 262, 263, 264, 265, 266, 267, 268, 269, 270, 271, 272, 273, 274, 275, 276, 277, 278, 279, 280, 281, 282, 283, 284, 285, 286, 287, 288, 289, 290, 291, 292, 293, 294, 295, 296, 297, 298, 299, 300, 301, 302, 303, 304, 305, 306, 307, 308, 309, 310, 311, 312, 313, 314, 315, 316, 317, 318, 319, 320, 321, 322, 323, 324, 325, 326, 327, 328, 329, 330, 331, 332, 333, 334, 335, 336, 337, 338, 339, 340, 341, 342, 343, 344, 345, 346, 347, 348, 349, 350, 351, 352, 353, 354, 355, 356, 357, 358, 359, 360, 361, 362, 363, 364, 365, 366, 367, 368, 369, 370, 371, 372, 373, 374, 375, 376, 377, 378, 379, 380, 381, 382, 383, 384, 385, 386, 387, 388, 389, 390, 391, 392, 393, 394, 395, 396, 397, 398, 399, 400, 401, 402, 403, 404, 405, 406, 407, 408, 409, 410, 411, 412, 413, 414, 415, 416, 417, 418, 419, 420, 421, 422, 423, 424, 425, 426, 427, 428, 429, 430, 431, 432, 433, 434, 435, 436, 437, 438, 439, 440, 441, 442, 443, 444, 445, 446, 447, 448, 449, 450, 451, 452, 453, 454, 455, 456, 457, 458, 459, 460, 461, 462, 463, 464, 465, 466, 467, 468, 469, 470, 471, 472, 473, 474, 475, 476, 477, 478, 479, 480, 481, 482, 483, 484, 485, 486, 487, 488, 489, 490, 491, 492, 493, 494, 495, 496, 497, 498, 499, 500, 501, 502, 503, 504, 505, 506, 507, 508, 509, 510, 511, 512, 513, 514, 515, 516, 517, 518, 519, 520, 521, 522, 523], 1.0, 'REPLACE')
_vg = ob_shotgun.vertex_groups.new(name='Reload')
_vg.add([76, 77, 78, 79, 80, 81, 82, 83, 84, 85, 86, 87, 88, 89, 90, 91, 92, 93, 94, 95, 96, 97, 98, 99, 100, 101, 102, 103, 104, 105, 106, 107, 108, 109, 110, 111, 112, 113, 114, 115, 116, 117, 118, 119, 120, 121, 122, 123, 124, 125, 126, 127, 128, 129, 130, 131, 132, 133, 134, 135, 136, 137, 138, 139, 140, 141, 142, 143, 144, 145, 146, 147, 148, 149, 150, 151, 152, 153, 154, 155], 1.0, 'REPLACE')
_vg = ob_shotgun.vertex_groups.new(name='Trigger')
_vg.add([56, 57, 58, 59, 60, 61, 62, 63, 64, 65, 66, 67, 68, 69, 70, 71, 72, 73, 74, 75], 1.0, 'REPLACE')
_vg = ob_shotgun.vertex_groups.new(name='Bullet')
_vg.add([0, 1, 2, 3, 4, 5, 6, 7, 8, 9, 10, 11, 12, 13, 14, 15, 16, 17, 18, 19, 20, 21, 22, 23, 24, 25, 26, 27, 28, 29, 30, 31, 32, 33, 34, 35, 36, 37, 38, 39, 40, 41, 42, 43, 44, 45, 46, 47, 48, 49, 50, 51, 52, 53, 54, 55], 1.0, 'REPLACE')
_m = ob_shotgun.modifiers.new('Armature', 'ARMATURE')
_m.object = ob_shotgunarmature
_m.use_deform_preserve_volume = True

# ---- collection membership
col_collection_1.objects.link(ob_shotgunarmature)
col_collection_1.objects.link(ob_shotgun)

# ---- scene / render settings (as saved in the file)
scene.frame_start = 1; scene.frame_end = 20; scene.frame_set(0)
scene.render.engine = 'CYCLES'
scene.render.resolution_x = 1000
scene.render.resolution_y = 1000
scene.render.dither_intensity = 0.0
scene.cycles.use_denoising = False
scene.cycles.samples = 500
scene.cycles.sampling_pattern = 'TABULATED_SOBOL'
scene.cycles.light_sampling_threshold = 0.0
scene.cycles.use_adaptive_sampling = False
scene.cycles.use_light_tree = False
scene.cycles.blur_glossy = 0.0
scene.cycles.pixel_filter_type = 'GAUSSIAN'
scene.cycles.sample_clamp_indirect = 0.0
scene.view_settings.view_transform = 'Standard'
bpy.context.view_layer.update()

# ---- added for rendering (the .blend has no active camera): camera
cam_auto = bpy.data.cameras.new('AutoCamera')
cam_auto.lens = 50.0
cam_auto.sensor_width = 36.0
cam_auto.clip_end = 1000.0
ob_auto_camera = bpy.data.objects.new('AutoCamera', cam_auto)
scene.collection.objects.link(ob_auto_camera)
ob_auto_camera.location = (8.06288, -7.22891, 6.17717)
ob_auto_camera.rotation_euler = (1.09748, -7.21219e-08, 0.694738)
scene.camera = ob_auto_camera
bpy.context.view_layer.update()
